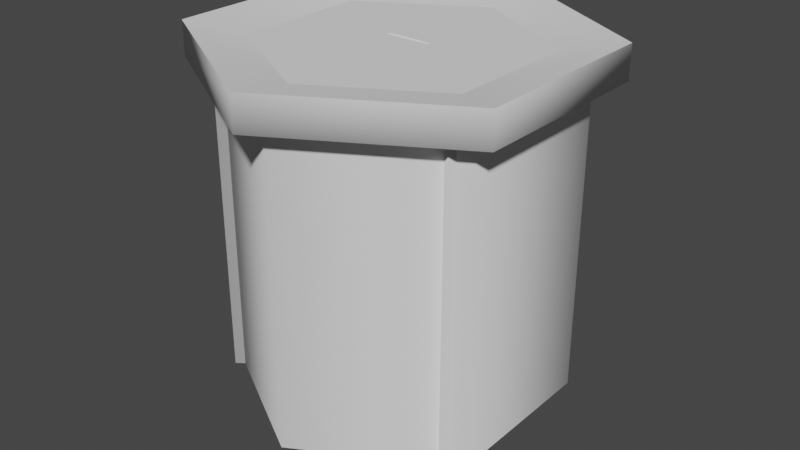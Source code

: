 # Source: plants.blend  (saved by Blender 3.5.10; exported with 4.5.12 LTS)
import bpy
from mathutils import Matrix  # noqa: F401  (used for matrix-valued properties, if any)

bpy.ops.wm.read_factory_settings(use_empty=True)
scene = bpy.context.scene
scene.name = 'Scene'

# ---- collections
col_strelitzia = bpy.data.collections.new('Strelitzia'); scene.collection.children.link(col_strelitzia)
col_bamboo = bpy.data.collections.new('Bamboo'); scene.collection.children.link(col_bamboo)
col_bush = bpy.data.collections.new('Bush'); scene.collection.children.link(col_bush)

# ---- world
world_world = bpy.data.worlds.new('World'); scene.world = world_world
world_world.use_nodes = True; world_world.node_tree.nodes.clear()
_N = world_world.node_tree.nodes; _L = world_world.node_tree.links
n0 = _N.new('ShaderNodeOutputWorld'); n0.name = 'World Output'; n0.location = (300, 300)
n1 = _N.new('ShaderNodeBackground'); n1.name = 'Background'; n1.location = (10, 300)
n1.inputs[0].default_value = (0.05088, 0.05088, 0.05088, 1.0)
_L.new(n1.outputs[0], n0.inputs[0])
n0.is_active_output = True
world_world.color = (0.05088, 0.05088, 0.05088)
world_world.use_sun_shadow = False
world_world.sun_shadow_jitter_overblur = 0.0

# ---- meshes
me_circle = bpy.data.meshes.new('Circle')
me_circle.from_pydata([(0.0, 1.0, 0.0), (-0.1951, 0.9808, 0.0), (-0.3827, 0.9239, 0.0), (-0.5556, 0.8315, 0.0), (-0.7071, 0.7071, 0.0), (-0.8315, 0.5556, 0.0), (-0.9239, 0.3827, 0.0), (-0.9808, 0.1951, 0.0), (-1.0, 0.0, 0.0), (-0.9808, -0.1951, 0.0), (-0.9239, -0.3827, 0.0), (-0.8315, -0.5556, 0.0), (-0.7071, -0.7071, 0.0), (-0.5556, -0.8315, 0.0), (-0.3827, -0.9239, 0.0), (-0.1951, -0.9808, 0.0), (0.0, -1.0, 0.0), (0.1951, -0.9808, 0.0), (0.3827, -0.9239, 0.0), (0.5556, -0.8315, 0.0), (0.7071, -0.7071, 0.0), (0.8315, -0.5556, 0.0), (0.9239, -0.3827, 0.0), (0.9808, -0.1951, 0.0), (1.0, 0.0, 0.0), (0.9808, 0.1951, 0.0), (0.9239, 0.3827, 0.0), (0.8315, 0.5556, 0.0), (0.7071, 0.7071, 0.0), (0.5556, 0.8315, 0.0), (0.3827, 0.9239, 0.0), (0.1951, 0.9808, 0.0)], [(1, 0), (2, 1), (3, 2), (4, 3), (5, 4), (6, 5), (7, 6), (8, 7), (9, 8), (10, 9), (11, 10), (12, 11), (13, 12), (14, 13), (15, 14), (16, 15), (17, 16), (18, 17), (19, 18), (20, 19), (21, 20), (22, 21), (23, 22), (24, 23), (25, 24), (26, 25), (27, 26), (28, 27), (29, 28), (30, 29), (31, 30), (0, 31)], [])
_uv = me_circle.uv_layers.new(name='UVMap')
_uv.uv.foreach_set('vector', [])
me_circle.update()
me_plane = bpy.data.meshes.new('Plane')
me_plane.from_pydata([(0.0, -0.05058, 0.2442), (0.0, -0.0295, 0.7506), (0.0, -0.06355, 0.4974), (0.0, 0.03348, 1.004), (0.0, -0.005621, -0.008995), (0.06663, 0.03413, 1.003), (0.1763, -0.002688, -0.006237), (0.298, -0.05018, 0.3074), (0.07435, -0.04972, 0.2447), (0.2707, -0.0375, 0.2538), (0.2185, -0.01546, 0.7991), (0.061, -0.02895, 0.7506), (0.2658, -0.03489, 0.7533), (0.2907, -0.05192, 0.5582), (0.07596, -0.06256, 0.4976), (0.3006, -0.05658, 0.4994)], [], [(1, 2, 14, 13, 12, 11), (3, 1, 11, 10, 5), (2, 0, 8, 7, 15, 14), (0, 4, 6, 9, 8)])
_uv = me_plane.uv_layers.new(name='UVMap')
_uv.uv.foreach_set('vector', [0.0, 0.75, 0.0, 0.5, 0.03153, 0.5, 0.1136, 0.5593, 0.08765, 0.6907, 0.0182, 0.75, 0.0, 1.0, 0.0, 0.75, 0.0182, 0.75, 0.06647, 0.7979, 0.02654, 1.0, 0.0, 0.5, 0.0, 0.25, 0.02527, 0.25, 0.1068, 0.3108, 0.1194, 0.4392, 0.03153, 0.5, 0.0, 0.25, 0.0, 0.0, 0.0764, 0.0, 0.09555, 0.1958, 0.02527, 0.25])
_ca = me_plane.color_attributes.new('Attribute', 'BYTE_COLOR', 'CORNER')
_ca.data.foreach_set('color', [0.0, 0.0, 0.5711, 1.0, 0.0, 0.0, 0.2705, 1.0, 0.0, 0.0, 0.3515, 1.0, 0.0, 0.0, 0.6939, 1.0, 0.0, 0.0, 0.7835, 1.0, 0.0, 0.0, 0.6308, 1.0, 0.0, 0.0, 1.0, 1.0, 0.0, 0.0, 0.5711, 1.0, 0.0, 0.0, 0.6308, 1.0, 0.0, 0.0, 0.855, 1.0, 0.0, 0.0, 1.0, 1.0, 0.0, 0.0, 0.2705, 1.0, 0.0, 0.0, 0.09084, 1.0, 0.0, 0.0, 0.1413, 1.0, 0.0, 0.0, 0.4287, 1.0, 0.0, 0.0, 0.5776, 1.0, 0.0, 0.0, 0.3515, 1.0, 0.0, 0.0, 0.09084, 1.0, 0.0, 0.0, 0.01161, 1.0, 0.0, 0.0, 0.1683, 1.0, 0.0, 0.0, 0.314, 1.0, 0.0, 0.0, 0.1413, 1.0])
me_plane.update()
me_cylinder_001 = bpy.data.meshes.new('Cylinder.001')
me_cylinder_001.from_pydata([(2.296e-08, 0.3746, -0.5), (2.296e-08, 0.3746, 0.5), (0.3895, 0.1497, -0.5), (0.3895, 0.1497, 0.5), (0.3895, -0.3001, -0.5), (0.3895, -0.3001, 0.5), (2.296e-08, -0.01357, -0.5), (2.296e-08, -0.01357, 0.5), (-0.3895, -0.3001, -0.5), (-0.3895, -0.3001, 0.5), (-0.3895, 0.1497, -0.5), (-0.3895, 0.1497, 0.5)], [], [(1, 2, 0), (3, 4, 2), (5, 6, 4), (7, 8, 6), (9, 10, 8), (11, 0, 10), (1, 3, 2), (3, 5, 4), (5, 7, 6), (7, 9, 8), (9, 11, 10), (11, 1, 0)])
me_cylinder_001.polygons.foreach_set('use_smooth', [True] * 12)
_uv = me_cylinder_001.uv_layers.new(name='UVMap')
_uv.uv.foreach_set('vector', [1.0, 1.0, 0.8333, 0.5, 1.0, 0.5, 0.8333, 1.0, 0.6667, 0.5, 0.8333, 0.5, 0.6667, 1.0, 0.5, 0.5, 0.6667, 0.5, 0.5, 1.0, 0.3333, 0.5, 0.5, 0.5, 0.3333, 1.0, 0.1667, 0.5, 0.3333, 0.5, 0.1667, 1.0, -8.941e-08, 0.5, 0.1667, 0.5, 1.0, 1.0, 0.8333, 1.0, 0.8333, 0.5, 0.8333, 1.0, 0.6667, 1.0, 0.6667, 0.5, 0.6667, 1.0, 0.5, 1.0, 0.5, 0.5, 0.5, 1.0, 0.3333, 1.0, 0.3333, 0.5, 0.3333, 1.0, 0.1667, 1.0, 0.1667, 0.5, 0.1667, 1.0, -8.941e-08, 1.0, -8.941e-08, 0.5])
_ca = me_cylinder_001.color_attributes.new('Attribute', 'BYTE_COLOR', 'CORNER')
_ca.data.foreach_set('color', [0.0, 0.0, 0.0, 1.0, 0.0, 0.0, 0.0, 1.0, 0.0, 0.0, 0.0, 1.0, 0.0, 0.0, 0.0, 1.0, 0.0, 0.0, 0.0, 1.0, 0.0, 0.0, 0.0, 1.0, 0.0, 0.0, 0.0, 1.0, 0.0, 0.0, 0.9911, 1.0, 0.0, 0.0, 0.0, 1.0, 0.0, 0.0, 0.9734, 1.0, 0.0, 0.0, 0.0, 1.0, 0.0, 0.0, 0.9911, 1.0, 0.0, 0.0, 0.0, 1.0, 0.0, 0.0, 0.0, 1.0, 0.0, 0.0, 0.0, 1.0, 0.0, 0.0, 0.0, 1.0, 0.0, 0.0, 0.0, 1.0, 0.0, 0.0, 0.0, 1.0, 0.0, 0.0, 0.0, 1.0, 0.0, 0.0, 0.0, 1.0, 0.0, 0.0, 0.0, 1.0, 0.0, 0.0, 0.0, 1.0, 0.0, 0.0, 0.0, 1.0, 0.0, 0.0, 0.0, 1.0, 0.0, 0.0, 0.0, 1.0, 0.0, 0.0, 0.9734, 1.0, 0.0, 0.0, 0.9911, 1.0, 0.0, 0.0, 0.9734, 1.0, 0.0, 0.0, 0.0, 1.0, 0.0, 0.0, 0.0, 1.0, 0.0, 0.0, 0.0, 1.0, 0.0, 0.0, 0.0, 1.0, 0.0, 0.0, 0.0, 1.0, 0.0, 0.0, 0.0, 1.0, 0.0, 0.0, 0.0, 1.0, 0.0, 0.0, 0.0, 1.0])
me_cylinder_001.update()
me_plane_002 = bpy.data.meshes.new('Plane.002')
me_plane_002.from_pydata([(0.05567, 0.01386, 0.086), (0.09048, 0.3627, 0.6609), (0.0, 0.0, 0.0), (0.0, 0.5427, 0.8399), (0.1171, 0.04462, 0.3272), (0.001845, 0.1881, 0.336), (0.05368, -0.009186, 0.08273), (0.0834, 0.112, 0.666), (0.0, 0.0, 0.0), (0.0002136, 0.2886, 0.9205), (0.1087, -0.05076, 0.2978), (0.003473, 0.08021, 0.3719), (0.05117, -0.0293, 0.07319), (0.07504, -0.1148, 0.5671), (0.0, 0.0, 0.0), (0.002916, -0.0241, 0.8813), (0.09328, -0.1158, 0.2284), (0.004763, -0.03492, 0.3251), (0.04904, -0.0456, 0.05994), (0.06707, -0.2629, 0.4164), (0.0, 0.0, 0.0), (0.007808, -0.3093, 0.7026), (0.08235, -0.1535, 0.1643), (0.005114, -0.1078, 0.2466), (0.04755, -0.05805, 0.0443), (0.05401, -0.3001, 0.245), (0.0, 0.0, 0.0), (0.01024, -0.396, 0.3476), (0.07561, -0.1765, 0.1075), (0.004764, -0.1441, 0.1726), (0.04691, -0.06699, 0.02712), (0.04495, -0.2979, 0.1273), (0.0, 0.0, 0.0), (0.008124, -0.3719, 0.1657), (0.06998, -0.1851, 0.05269), (0.004372, -0.1702, 0.1182)], [], [(5, 4, 1, 3), (2, 0, 4, 5), (11, 10, 7, 9), (8, 6, 10, 11), (17, 16, 13, 15), (14, 12, 16, 17), (23, 22, 19, 21), (20, 18, 22, 23), (29, 28, 25, 27), (26, 24, 28, 29), (35, 34, 31, 33), (32, 30, 34, 35)])
_uv = me_plane_002.uv_layers.new(name='UVMap')
_uv.uv.foreach_set('vector', [0.5, 0.5, 0.8393, 0.5, 1.0, 1.0, 0.5, 1.0, 0.5, 0.0, 1.0, 0.0, 0.8393, 0.5, 0.5, 0.5, 0.5, 0.5, 0.8393, 0.5, 1.0, 1.0, 0.5, 1.0, 0.5, 0.0, 1.0, 0.0, 0.8393, 0.5, 0.5, 0.5, 0.5, 0.5, 0.8393, 0.5, 1.0, 1.0, 0.5, 1.0, 0.5, 0.0, 1.0, 0.0, 0.8393, 0.5, 0.5, 0.5, 0.5, 0.5, 0.8393, 0.5, 1.0, 1.0, 0.5, 1.0, 0.5, 0.0, 1.0, 0.0, 0.8393, 0.5, 0.5, 0.5, 0.5, 0.5, 0.8393, 0.5, 1.0, 1.0, 0.5, 1.0, 0.5, 0.0, 1.0, 0.0, 0.8393, 0.5, 0.5, 0.5, 0.5, 0.5, 0.8393, 0.5, 1.0, 1.0, 0.5, 1.0, 0.5, 0.0, 1.0, 0.0, 0.8393, 0.5, 0.5, 0.5])
_ca = me_plane_002.color_attributes.new('Attribute', 'BYTE_COLOR', 'CORNER')
_ca.data.foreach_set('color', [1.0, 1.0, 0.0, 1.0, 1.0, 1.0, 0.0, 1.0, 1.0, 1.0, 0.0, 1.0, 1.0, 1.0, 0.0, 1.0, 1.0, 1.0, 0.0, 1.0, 1.0, 1.0, 0.0, 1.0, 1.0, 1.0, 0.0, 1.0, 1.0, 1.0, 0.0, 1.0, 1.0, 0.8308, 0.0, 1.0, 1.0, 0.8308, 0.0, 1.0, 1.0, 0.8308, 0.0, 1.0, 1.0, 0.8308, 0.0, 1.0, 1.0, 0.8308, 0.0, 1.0, 1.0, 0.8308, 0.0, 1.0, 1.0, 0.8308, 0.0, 1.0, 1.0, 0.8308, 0.0, 1.0, 1.0, 0.552, 0.0, 1.0, 1.0, 0.552, 0.0, 1.0, 1.0, 0.552, 0.0, 1.0, 1.0, 0.552, 0.0, 1.0, 1.0, 0.552, 0.0, 1.0, 1.0, 0.552, 0.0, 1.0, 1.0, 0.552, 0.0, 1.0, 1.0, 0.552, 0.0, 1.0, 1.0, 0.2122, 0.0, 1.0, 1.0, 0.2122, 0.0, 1.0, 1.0, 0.2122, 0.0, 1.0, 1.0, 0.2122, 0.0, 1.0, 1.0, 0.2122, 0.0, 1.0, 1.0, 0.2122, 0.0, 1.0, 1.0, 0.2122, 0.0, 1.0, 1.0, 0.2122, 0.0, 1.0, 1.0, 0.09084, 0.0, 1.0, 1.0, 0.09084, 0.0, 1.0, 1.0, 0.09084, 0.0, 1.0, 1.0, 0.09084, 0.0, 1.0, 1.0, 0.09084, 0.0, 1.0, 1.0, 0.09084, 0.0, 1.0, 1.0, 0.09084, 0.0, 1.0, 1.0, 0.09084, 0.0, 1.0, 1.0, 0.0, 0.0, 1.0, 1.0, 0.0, 0.0, 1.0, 1.0, 0.0, 0.0, 1.0, 1.0, 0.0, 0.0, 1.0, 1.0, 0.0, 0.0, 1.0, 1.0, 0.0, 0.0, 1.0, 1.0, 0.0, 0.0, 1.0, 1.0, 0.0, 0.0, 1.0])
me_plane_002.use_paint_bone_selection = False
me_plane_002.use_paint_mask = True
me_plane_002.update()
me_plane_003 = bpy.data.meshes.new('Plane.003')
me_plane_003.from_pydata([(0.04435, 0.0, 0.0), (0.04393, 0.05128, 0.9204), (0.0, 0.02202, 0.0), (0.0, 0.008616, 1.0), (0.05144, 0.01737, 0.2375), (0.141, 0.1574, 0.48), (0.08332, 0.1157, 0.75), (0.0, 0.03848, 0.25), (0.0, 0.2178, 0.5), (0.0, 0.1677, 0.75), (0.0, -0.1545, 0.5985), (0.0, -0.006478, 0.4642), (0.0, 0.07673, 0.3052), (0.07384, -0.0251, 0.4904), (0.048, 0.06432, 0.3178), (0.0, -0.2973, 0.8877), (0.0, -0.02879, 0.6442), (0.0, 0.1271, 0.3984), (0.08202, -0.07285, 0.6873), (0.05999, 0.09561, 0.3816), (0.0, -0.1444, 0.8745), (0.0, 0.07656, 0.674), (0.0, 0.1829, 0.4566), (0.08731, 0.04031, 0.7096), (0.07025, 0.1708, 0.4727)], [], [(9, 6, 1, 3), (2, 0, 4, 7), (7, 4, 5, 8), (8, 5, 6, 9), (12, 14, 13, 11), (11, 13, 10), (17, 19, 18, 16), (16, 18, 15), (22, 24, 23, 21), (21, 23, 20)])
_uv = me_plane_003.uv_layers.new(name='UVMap')
_uv.uv.foreach_set('vector', [0.5, 0.75, 1.0, 0.75, 1.0, 0.9098, 0.5, 1.0, 0.5, 0.0, 1.0, 0.0, 1.0, 0.25, 0.5, 0.25, 0.5, 0.25, 1.0, 0.25, 1.0, 0.5, 0.5, 0.5, 0.5, 0.5, 1.0, 0.5, 1.0, 0.75, 0.5, 0.75, 0.5, 0.25, 0.6737, 0.25, 1.0, 0.5, 0.5, 0.5, 0.5, 0.5, 1.0, 0.5, 0.5, 0.75, 0.5031, 0.2687, 0.6121, 0.2568, 1.0, 0.5, 0.5, 0.5, 0.5, 0.5, 1.0, 0.5, 0.5, 0.75, 0.5031, 0.2738, 0.6349, 0.2711, 1.0, 0.5, 0.5, 0.5, 0.5, 0.5, 1.0, 0.5, 0.5, 0.75])
_ca = me_plane_003.color_attributes.new('Attribute', 'BYTE_COLOR', 'CORNER')
_ca.data.foreach_set('color', [0.8796, 0.8796, 0.3095, 1.0, 0.0, 0.0, 0.9911, 1.0, 0.0, 0.0, 0.5972, 1.0, 0.0, 0.0, 0.9473, 1.0, 1.0, 1.0, 1.0, 1.0, 0.1651, 0.1651, 1.0, 1.0, 1.0, 1.0, 0.0, 1.0, 0.9911, 0.9911, 0.0, 1.0, 0.9911, 0.9911, 0.0, 1.0, 1.0, 1.0, 0.0, 1.0, 0.0, 0.0, 0.9823, 1.0, 0.9911, 0.9911, 0.004391, 1.0, 0.9911, 0.9911, 0.004391, 1.0, 0.0, 0.0, 0.9823, 1.0, 0.0, 0.0, 0.9911, 1.0, 0.8796, 0.8796, 0.3095, 1.0, 1.0, 0.9131, 0.0, 1.0, 1.0, 0.956, 0.0, 1.0, 1.0, 0.0, 0.0, 1.0, 1.0, 0.0, 0.0, 1.0, 1.0, 0.0, 0.0, 1.0, 1.0, 0.0, 0.0, 1.0, 1.0, 0.0, 0.0, 1.0, 1.0, 0.9647, 0.0, 1.0, 1.0, 0.9911, 0.001821, 1.0, 1.0, 0.0, 0.0, 1.0, 1.0, 0.0, 0.0, 1.0, 1.0, 0.0, 0.0, 1.0, 1.0, 0.0, 0.0, 1.0, 1.0, 0.0, 0.0, 1.0, 1.0, 0.9216, 0.006049, 1.0, 1.0, 0.8632, 0.6584, 1.0, 1.0, 0.0, 0.2961, 1.0, 1.0, 0.0, 0.08438, 1.0, 1.0, 0.0, 0.08438, 1.0, 1.0, 0.0, 0.2961, 1.0, 1.0, 0.0, 0.0, 1.0])
me_plane_003.update()
me_plane_004 = bpy.data.meshes.new('Plane.004')
me_plane_004.from_pydata([(-2.328e-05, -0.07443, 0.8475), (0.08952, -0.05172, -0.08467), (0.0, 0.001464, 0.004183), (0.1915, -0.1228, 0.004251), (0.2003, -0.1132, 0.0959), (0.1384, -0.09575, 0.6535), (0.2109, -0.0994, 0.3613)], [], [(4, 6, 5, 0, 2, 1, 3)])
_uv = me_plane_004.uv_layers.new(name='UVMap')
_uv.uv.foreach_set('vector', [1.0, 0.6106, 1.0, 0.7261, 1.0, 0.9099, 0.5, 1.0, 0.5, 0.5784, 0.6738, 0.5, 1.0, 0.5])
_ca = me_plane_004.color_attributes.new('Attribute', 'BYTE_COLOR', 'CORNER')
_ca.data.foreach_set('color', [0.0, 0.0, 1.0, 1.0, 0.0, 0.0, 1.0, 1.0, 0.0, 0.0, 1.0, 1.0, 0.0, 0.0, 1.0, 1.0, 0.0, 0.0, 0.005182, 1.0, 0.0, 0.0, 1.0, 1.0, 0.0, 0.0, 1.0, 1.0])
me_plane_004.update()
me_plane_005 = bpy.data.meshes.new('Plane.005')
me_plane_005.from_pydata([(0.0, 0.001173, 1.0), (0.0, -0.003209, 0.0), (0.1562, -0.1115, 0.09971)], [], [(2, 0, 1)])
_uv = me_plane_005.uv_layers.new(name='UVMap')
_uv.uv.foreach_set('vector', [1.0, 0.5, 0.5, 1.0, 1.0, 0.0])
_ca = me_plane_005.color_attributes.new('Attribute', 'BYTE_COLOR', 'CORNER')
_ca.data.foreach_set('color', [0.0, 0.0, 1.0, 1.0, 0.0, 0.0, 1.0, 1.0, 0.0, 0.0, 0.005182, 1.0])
me_plane_005.update()
me_plane_007 = bpy.data.meshes.new('Plane.007')
me_plane_007.from_pydata([(0.0, -0.003069, 0.01059), (0.0, 0.0, 1.0), (0.1231, -0.03323, 0.1143), (0.0, -0.004218, 0.1761), (0.0, 0.1782, 1.006), (0.1201, -0.01521, 0.1979), (0.0, 0.03824, 0.3213), (0.0, 0.3489, 0.9541), (0.1081, 0.04419, 0.3509), (0.0, 0.06658, 0.363), (0.0, 0.3441, 0.8237), (0.0938, 0.08727, 0.3976), (0.05469, -0.04539, 0.1929), (0.05469, 0.4769, 0.1929), (0.03935, 0.2157, 0.217), (0.07003, 0.2157, 0.1689), (0.04363, -0.004321, 0.2902), (0.04363, 0.4622, 0.2902), (0.02992, 0.2289, 0.3116), (0.05734, 0.2289, 0.2687), (0.03363, 0.0735, 0.4041), (0.03363, 0.4437, 0.4041), (0.02276, 0.2586, 0.4212), (0.04451, 0.2586, 0.3871), (0.02598, 0.1515, 0.5178), (0.02598, 0.4744, 0.5178), (0.01649, 0.313, 0.5327), (0.03547, 0.313, 0.5029), (0.01697, 0.2215, 0.6219), (0.01697, 0.4973, 0.6219), (0.008869, 0.3594, 0.6346), (0.02507, 0.3594, 0.6092)], [], [(0, 1, 2), (3, 4, 5), (6, 7, 8), (9, 10, 11), (17, 19, 16, 18), (25, 27, 24, 26), (13, 15, 12, 14), (21, 23, 20, 22), (29, 31, 28, 30)])
_uv = me_plane_007.uv_layers.new(name='UVMap')
_uv.uv.foreach_set('vector', [0.0, 0.0, 0.0, 0.0, 0.0, 0.0, 0.0, 0.0, 0.0, 0.0, 0.0, 0.0, 0.0, 0.0, 0.0, 0.0, 0.0, 0.0, 0.0, 0.0, 0.0, 0.0, 0.0, 0.0, 0.0, 0.0, 0.0, 0.0, 0.0, 0.0, 0.0, 0.0, 0.0, 0.0, 0.0, 0.0, 0.0, 0.0, 0.0, 0.0, 0.0, 0.0, 0.0, 0.0, 0.0, 0.0, 0.0, 0.0, 0.0, 0.0, 0.0, 0.0, 0.0, 0.0, 0.0, 0.0, 0.0, 0.0, 0.0, 0.0, 0.0, 0.0, 0.0, 0.0])
_ca = me_plane_007.color_attributes.new('Attribute', 'BYTE_COLOR', 'CORNER')
_ca.data.foreach_set('color', [0.0, 0.0, 0.1946, 1.0, 0.0, 0.0, 1.0, 1.0, 0.0, 0.0, 1.0, 1.0, 0.0, 0.1651, 1.0, 1.0, 0.0, 0.1651, 1.0, 1.0, 0.0, 0.1651, 1.0, 1.0, 0.0, 0.5457, 1.0, 1.0, 0.0, 0.5457, 0.006512, 1.0, 0.0, 0.5457, 1.0, 1.0, 0.0, 1.0, 1.0, 1.0, 0.0, 1.0, 0.01096, 1.0, 0.0, 1.0, 1.0, 1.0, 0.956, 0.0, 0.0006071, 1.0, 1.0, 0.0, 0.9131, 1.0, 0.7231, 0.0, 1.0, 1.0, 0.9823, 0.0, 1.0, 1.0, 0.956, 0.0, 0.0006071, 1.0, 1.0, 0.0, 0.04374, 1.0, 0.7231, 0.0, 1.0, 1.0, 0.9823, 0.0, 0.03955, 1.0, 0.956, 0.0, 0.0006071, 1.0, 1.0, 0.0, 0.3613, 1.0, 0.7231, 0.0, 1.0, 1.0, 0.9823, 0.0, 0.807, 1.0, 0.956, 0.0, 0.0006071, 1.0, 1.0, 0.0, 0.5647, 1.0, 0.7231, 0.0, 1.0, 1.0, 0.9823, 0.0, 0.5776, 1.0, 0.956, 0.0, 0.0006071, 1.0, 1.0, 0.0, 0.003035, 1.0, 0.7231, 0.0, 1.0, 1.0, 0.9823, 0.0, 0.003035, 1.0])
me_plane_007.update()
me_cylinder_002 = bpy.data.meshes.new('Cylinder.002')
me_cylinder_002.from_pydata([(0.0, 0.4942, -0.5), (0.0, 0.4069, 0.5005), (0.428, 0.2471, -0.5), (0.3524, 0.2035, 0.5005), (0.428, -0.2471, -0.5), (0.3524, -0.2035, 0.5005), (0.0, -0.4942, -0.5), (0.0, -0.4069, 0.5005), (-0.428, -0.2471, -0.5), (-0.3524, -0.2035, 0.5005), (-0.428, 0.2471, -0.5), (-0.3524, 0.2035, 0.5005), (0.0, 0.4942, 0.4069), (0.428, 0.2471, 0.4069), (0.428, -0.2471, 0.4069), (0.0, -0.4942, 0.4069), (-0.428, -0.2471, 0.4069), (-0.428, 0.2471, 0.4069), (0.505, 0.2916, 0.5299), (0.0, 0.5832, 0.5299), (0.0, 0.5832, 0.4287), (0.505, -0.2916, 0.5299), (0.0, -0.5832, 0.5299), (-0.505, -0.2916, 0.5299), (-0.505, 0.2916, 0.5299), (0.505, 0.2916, 0.4287), (0.505, -0.2916, 0.4287), (0.0, -0.5832, 0.4287), (-0.505, -0.2916, 0.4287), (-0.505, 0.2916, 0.4287)], [], [(7, 9, 23, 22), (14, 13, 25, 26), (9, 11, 24, 23), (12, 17, 29, 20), (11, 1, 19, 24), (15, 14, 26, 27), (10, 17, 12, 0), (8, 16, 17, 10), (6, 15, 16, 8), (4, 14, 15, 6), (2, 13, 14, 4), (0, 12, 13, 2), (20, 19, 18, 25), (25, 18, 21, 26), (26, 21, 22, 27), (27, 22, 23, 28), (28, 23, 24, 29), (29, 24, 19, 20), (1, 3, 18, 19), (5, 7, 22, 21), (17, 16, 28, 29), (3, 5, 21, 18), (13, 12, 20, 25), (16, 15, 27, 28), (3, 1, 11, 9, 7, 5)])
me_cylinder_002.polygons.foreach_set('use_smooth', [True] * 25)
_k = set([(1, 3), (1, 11), (3, 5), (5, 7), (7, 9), (9, 11), (12, 13), (12, 17), (13, 14), (14, 15), (15, 16), (16, 17), (18, 19), (18, 21), (19, 24), (21, 22), (22, 23), (23, 24)])
me_cylinder_002.attributes.new('sharp_edge', 'BOOLEAN', 'EDGE').data.foreach_set('value', [ (min(e.vertices), max(e.vertices)) in _k for e in me_cylinder_002.edges])
_uv = me_cylinder_002.uv_layers.new(name='UVMap')
_uv.uv.foreach_set('vector', [0.25, 0.01, 0.04215, 0.13, 0.04215, 0.13, 0.25, 0.01, 0.6667, 0.9719, 0.8333, 0.9719, 0.8333, 0.9719, 0.6667, 0.9719, 0.04215, 0.13, 0.04215, 0.37, 0.04215, 0.37, 0.04215, 0.13, -8.941e-08, 0.9719, 0.1667, 0.9719, 0.1667, 0.9719, -8.941e-08, 0.9719, 0.04215, 0.37, 0.25, 0.49, 0.25, 0.49, 0.04215, 0.37, 0.5, 0.9719, 0.6667, 0.9719, 0.6667, 0.9719, 0.5, 0.9719, 0.1667, 0.5, 0.1667, 0.9719, -8.941e-08, 0.9719, -8.941e-08, 0.5, 0.3333, 0.5, 0.3333, 0.9719, 0.1667, 0.9719, 0.1667, 0.5, 0.5, 0.5, 0.5, 0.9719, 0.3333, 0.9719, 0.3333, 0.5, 0.6667, 0.5, 0.6667, 0.9719, 0.5, 0.9719, 0.5, 0.5, 0.8333, 0.5, 0.8333, 0.9719, 0.6667, 0.9719, 0.6667, 0.5, 1.0, 0.5, 1.0, 0.9719, 0.8333, 0.9719, 0.8333, 0.5, 1.0, 0.9719, 1.0, 1.0, 0.8333, 1.0, 0.8333, 0.9719, 0.8333, 0.9719, 0.8333, 1.0, 0.6667, 1.0, 0.6667, 0.9719, 0.6667, 0.9719, 0.6667, 1.0, 0.5, 1.0, 0.5, 0.9719, 0.5, 0.9719, 0.5, 1.0, 0.3333, 1.0, 0.3333, 0.9719, 0.3333, 0.9719, 0.3333, 1.0, 0.1667, 1.0, 0.1667, 0.9719, 0.1667, 0.9719, 0.1667, 1.0, -8.941e-08, 1.0, -8.941e-08, 0.9719, 0.25, 0.49, 0.4578, 0.37, 0.4578, 0.37, 0.25, 0.49, 0.4578, 0.13, 0.25, 0.01, 0.25, 0.01, 0.4578, 0.13, 0.1667, 0.9719, 0.3333, 0.9719, 0.3333, 0.9719, 0.1667, 0.9719, 0.4578, 0.37, 0.4578, 0.13, 0.4578, 0.13, 0.4578, 0.37, 0.8333, 0.9719, 1.0, 0.9719, 1.0, 0.9719, 0.8333, 0.9719, 0.3333, 0.9719, 0.5, 0.9719, 0.5, 0.9719, 0.3333, 0.9719, 0.4578, 0.37, 0.25, 0.49, 0.04215, 0.37, 0.04215, 0.13, 0.25, 0.01, 0.4578, 0.13])
_ca = me_cylinder_002.color_attributes.new('Attribute', 'BYTE_COLOR', 'CORNER')
_ca.data.foreach_set('color', [0.0, 0.0, 1.0, 1.0, 0.0, 0.0, 1.0, 1.0, 0.0, 0.0, 1.0, 1.0, 0.0, 0.0, 1.0, 1.0, 0.0, 0.0, 1.0, 1.0, 0.0, 0.0, 1.0, 1.0, 0.0, 0.0, 1.0, 1.0, 0.0, 0.0, 1.0, 1.0, 0.0, 0.0, 1.0, 1.0, 0.0, 0.0, 1.0, 1.0, 0.0, 0.0, 1.0, 1.0, 0.0, 0.0, 1.0, 1.0, 0.0, 0.0, 1.0, 1.0, 0.0, 0.0, 1.0, 1.0, 0.0, 0.0, 1.0, 1.0, 0.0, 0.0, 1.0, 1.0, 0.0, 0.0, 1.0, 1.0, 0.0, 0.0, 1.0, 1.0, 0.0, 0.0, 1.0, 1.0, 0.0, 0.0, 1.0, 1.0, 0.0, 0.0, 1.0, 1.0, 0.0, 0.0, 1.0, 1.0, 0.0, 0.0, 1.0, 1.0, 0.0, 0.0, 1.0, 1.0, 0.0, 0.0, 1.0, 1.0, 0.0, 0.0, 0.0, 1.0, 0.0, 0.0, 0.0, 1.0, 0.0, 0.0, 1.0, 1.0, 0.0, 0.0, 1.0, 1.0, 0.0, 0.0, 0.0, 1.0, 0.0, 0.0, 0.0, 1.0, 0.0, 0.0, 1.0, 1.0, 0.0, 0.0, 1.0, 1.0, 0.0, 0.0, 0.0, 1.0, 0.0, 0.0, 0.0, 1.0, 0.0, 0.0, 1.0, 1.0, 0.0, 0.0, 1.0, 1.0, 0.0, 0.0, 0.0, 1.0, 0.0, 0.0, 0.0, 1.0, 0.0, 0.0, 1.0, 1.0, 0.0, 0.0, 1.0, 1.0, 0.0, 0.0, 0.0, 1.0, 0.0, 0.0, 0.0, 1.0, 0.0, 0.0, 1.0, 1.0, 0.0, 0.0, 1.0, 1.0, 0.0, 0.0, 0.0, 1.0, 0.0, 0.0, 0.0, 1.0, 0.0, 0.0, 1.0, 1.0, 0.0, 0.0, 1.0, 1.0, 0.0, 0.0, 1.0, 1.0, 0.0, 0.0, 1.0, 1.0, 0.0, 0.0, 1.0, 1.0, 0.0, 0.0, 1.0, 1.0, 0.0, 0.0, 1.0, 1.0, 0.0, 0.0, 1.0, 1.0, 0.0, 0.0, 1.0, 1.0, 0.0, 0.0, 1.0, 1.0, 0.0, 0.0, 1.0, 1.0, 0.0, 0.0, 1.0, 1.0, 0.0, 0.0, 1.0, 1.0, 0.0, 0.0, 1.0, 1.0, 0.0, 0.0, 1.0, 1.0, 0.0, 0.0, 1.0, 1.0, 0.0, 0.0, 1.0, 1.0, 0.0, 0.0, 1.0, 1.0, 0.0, 0.0, 1.0, 1.0, 0.0, 0.0, 1.0, 1.0, 0.0, 0.0, 1.0, 1.0, 0.0, 0.0, 1.0, 1.0, 0.0, 0.0, 1.0, 1.0, 0.0, 0.0, 1.0, 1.0, 0.0, 0.0, 1.0, 1.0, 0.0, 0.0, 1.0, 1.0, 0.0, 0.0, 1.0, 1.0, 0.0, 0.0, 1.0, 1.0, 0.0, 0.0, 1.0, 1.0, 0.0, 0.0, 1.0, 1.0, 0.0, 0.0, 1.0, 1.0, 0.0, 0.0, 1.0, 1.0, 0.0, 0.0, 1.0, 1.0, 0.0, 0.0, 1.0, 1.0, 0.0, 0.0, 1.0, 1.0, 0.0, 0.0, 1.0, 1.0, 0.0, 0.0, 1.0, 1.0, 0.0, 0.0, 1.0, 1.0, 0.0, 0.0, 1.0, 1.0, 0.0, 0.0, 1.0, 1.0, 0.0, 0.0, 1.0, 1.0, 0.0, 0.0, 1.0, 1.0, 0.0, 0.0, 1.0, 1.0, 0.0, 0.0, 1.0, 1.0, 0.0, 0.0, 1.0, 1.0, 0.0, 0.0, 1.0, 1.0, 0.0, 0.0, 1.0, 1.0, 0.0, 0.0, 1.0, 1.0, 0.0, 0.0, 1.0, 1.0, 0.0, 0.0, 0.0, 1.0, 0.0, 0.0, 0.0, 1.0, 0.0, 0.0, 0.0, 1.0, 0.0, 0.0, 0.0, 1.0, 0.0, 0.0, 0.0, 1.0, 0.0, 0.0, 0.0, 1.0])
me_cylinder_002.use_paint_bone_selection = False
me_cylinder_002.use_paint_mask = True
me_cylinder_002.update()

# ---- objects
ob_circle = bpy.data.objects.new('Circle', me_circle)
ob_leaf_strelitzia = bpy.data.objects.new('leaf_strelitzia', me_plane)
ob_branch_strelitzia = bpy.data.objects.new('branch_strelitzia', me_cylinder_001)
ob_flower_strelitzia = bpy.data.objects.new('flower_strelitzia', me_plane_002)
ob_flower_strelitzia_1 = bpy.data.objects.new('flower_strelitzia_1', me_plane_003)
ob_leaf_strelitzia_2 = bpy.data.objects.new('leaf_strelitzia_2', me_plane_004)
ob_leaf_bamboo_1 = bpy.data.objects.new('leaf_bamboo_1', me_plane_005)
ob_flower_bamboo_1 = bpy.data.objects.new('flower_bamboo_1', me_plane_007)
ob_branch_bamboo_1 = bpy.data.objects.new('branch_bamboo_1', me_cylinder_002)

# ---- transforms, parenting, visibility, modifiers, constraints
ob_circle.location = (0.0, 0.0, 0.0)
ob_circle.scale = (0.5, 0.5, 0.5)
ob_leaf_strelitzia.location = (0.0, 0.0, 0.0)
_m = ob_leaf_strelitzia.modifiers.new('Triangulate', 'TRIANGULATE')
_m = ob_leaf_strelitzia.modifiers.new('Mirror', 'MIRROR')
_m.use_clip = True
ob_branch_strelitzia.location = (0.0, 0.0, 0.5)
ob_flower_strelitzia.location = (0.0, 0.0, 0.0)
_m = ob_flower_strelitzia.modifiers.new('Mirror', 'MIRROR')
_m = ob_flower_strelitzia.modifiers.new('Triangulate', 'TRIANGULATE')
ob_flower_strelitzia_1.location = (0.0, 0.0, 0.0)
_m = ob_flower_strelitzia_1.modifiers.new('Mirror', 'MIRROR')
_m.use_clip = True
_m = ob_flower_strelitzia_1.modifiers.new('Triangulate', 'TRIANGULATE')
ob_leaf_strelitzia_2.location = (0.0, 0.0, 0.0)
_m = ob_leaf_strelitzia_2.modifiers.new('Triangulate', 'TRIANGULATE')
_m = ob_leaf_strelitzia_2.modifiers.new('Mirror', 'MIRROR')
_m.use_clip = True
ob_leaf_bamboo_1.location = (0.0, 0.0, 0.0)
_m = ob_leaf_bamboo_1.modifiers.new('Triangulate', 'TRIANGULATE')
_m = ob_leaf_bamboo_1.modifiers.new('Mirror', 'MIRROR')
_m.use_clip = True
ob_flower_bamboo_1.location = (0.0, 0.0, 0.0)
_m = ob_flower_bamboo_1.modifiers.new('Triangulate', 'TRIANGULATE')
_m = ob_flower_bamboo_1.modifiers.new('Mirror', 'MIRROR')
_m.use_clip = True
ob_branch_bamboo_1.location = (0.0, 0.0, 0.5)
_m = ob_branch_bamboo_1.modifiers.new('Triangulate', 'TRIANGULATE')
_m = ob_branch_bamboo_1.modifiers.new('EdgeSplit', 'EDGE_SPLIT')
_m.use_edge_angle = False

# ---- collection membership
scene.collection.objects.link(ob_circle)
col_strelitzia.objects.link(ob_leaf_strelitzia)
col_strelitzia.objects.link(ob_branch_strelitzia)
col_strelitzia.objects.link(ob_flower_strelitzia)
col_strelitzia.objects.link(ob_flower_strelitzia_1)
col_strelitzia.objects.link(ob_leaf_strelitzia_2)
col_bamboo.objects.link(ob_leaf_bamboo_1)
col_bamboo.objects.link(ob_flower_bamboo_1)
col_bamboo.objects.link(ob_branch_bamboo_1)

# ---- scene / render settings (as saved in the file)
scene.frame_start = 1; scene.frame_end = 250; scene.frame_set(1)
scene.render.engine = 'BLENDER_EEVEE_NEXT'
scene.cycles.use_denoising = False
scene.cycles.sampling_pattern = 'TABULATED_SOBOL'
scene.view_settings.view_transform = 'Filmic'
bpy.context.view_layer.update()

# ---- added for rendering (the .blend has no active camera and no usable light): camera, sun
cam_auto = bpy.data.cameras.new('AutoCamera')
cam_auto.lens = 50.0
cam_auto.sensor_width = 36.0
cam_auto.clip_end = 1000.0
ob_auto_camera = bpy.data.objects.new('AutoCamera', cam_auto)
scene.collection.objects.link(ob_auto_camera)
ob_auto_camera.location = (1.76104, -2.11325, 1.88142)
ob_auto_camera.rotation_euler = (1.09748, -7.21219e-08, 0.694738)
scene.camera = ob_auto_camera
light_auto_sun = bpy.data.lights.new('AutoSun', 'SUN')
light_auto_sun.energy = 3.0
light_auto_sun.angle = 0.0523599
ob_auto_sun = bpy.data.objects.new('AutoSun', light_auto_sun)
scene.collection.objects.link(ob_auto_sun)
ob_auto_sun.rotation_euler = (0.872665, 0.174533, 0.523599)
bpy.context.view_layer.update()
